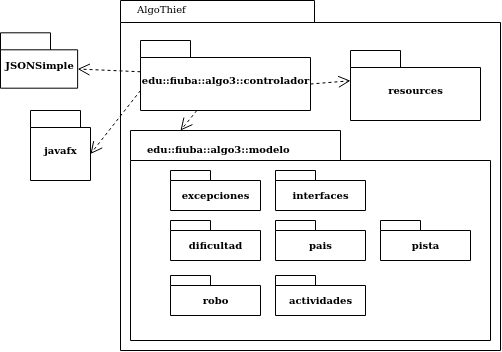

The diagram above was exported from draw.io. Its source (the exported page's mxGraphModel, read from the mxfile embedded in the PNG):
<mxGraphModel dx="722" dy="437" grid="1" gridSize="10" guides="1" tooltips="1" connect="1" arrows="1" fold="1" page="1" pageScale="1" pageWidth="827" pageHeight="1169" background="none" math="0" shadow="0">
  <root>
    <mxCell id="0" />
    <mxCell id="1" parent="0" />
    <mxCell id="6e0c8c40b5770093-72" value="" style="shape=folder;fontStyle=1;spacingTop=10;tabWidth=194;tabHeight=22;tabPosition=left;html=1;rounded=0;shadow=0;comic=0;labelBackgroundColor=none;strokeWidth=1;fillColor=none;fontFamily=Verdana;fontSize=10;align=center;" parent="1" vertex="1">
      <mxGeometry x="540" y="270" width="380" height="350" as="geometry" />
    </mxCell>
    <mxCell id="6e0c8c40b5770093-18" value="" style="group" parent="1" vertex="1" connectable="0">
      <mxGeometry x="460" y="270" width="310" height="130" as="geometry" />
    </mxCell>
    <mxCell id="Ai-VgyKcLWUuj3xVO75d-5" value="edu::fiuba::algo3::controlador" style="shape=folder;fontStyle=1;spacingTop=10;tabWidth=50;tabHeight=17;tabPosition=left;html=1;rounded=0;shadow=0;comic=0;labelBackgroundColor=none;strokeWidth=1;fontFamily=Verdana;fontSize=10;align=center;" parent="6e0c8c40b5770093-18" vertex="1">
      <mxGeometry x="100" y="40" width="170" height="70" as="geometry" />
    </mxCell>
    <mxCell id="6e0c8c40b5770093-73" value="AlgoThief" style="text;html=1;align=left;verticalAlign=top;spacingTop=-4;fontSize=10;fontFamily=Verdana" parent="1" vertex="1">
      <mxGeometry x="555" y="270" width="130" height="20" as="geometry" />
    </mxCell>
    <mxCell id="6e0c8c40b5770093-15" value="" style="shape=folder;fontStyle=1;spacingTop=10;tabWidth=210;tabHeight=30;tabPosition=left;html=1;rounded=0;shadow=0;comic=0;labelBackgroundColor=none;strokeWidth=1;fontFamily=Verdana;fontSize=10;align=center;" parent="1" vertex="1">
      <mxGeometry x="550" y="400" width="360" height="210" as="geometry" />
    </mxCell>
    <mxCell id="Ai-VgyKcLWUuj3xVO75d-16" style="rounded=0;html=1;dashed=1;labelBackgroundColor=none;startFill=0;endArrow=open;endFill=0;endSize=10;fontFamily=Verdana;fontSize=10;entryX=0;entryY=0;entryDx=50;entryDy=0;entryPerimeter=0;" parent="1" source="Ai-VgyKcLWUuj3xVO75d-5" target="6e0c8c40b5770093-15" edge="1">
      <mxGeometry relative="1" as="geometry">
        <mxPoint x="234.9999999999999" y="390" as="sourcePoint" />
        <mxPoint x="235.0000000000001" y="330" as="targetPoint" />
      </mxGeometry>
    </mxCell>
    <mxCell id="Ai-VgyKcLWUuj3xVO75d-17" value="" style="group" parent="1" vertex="1" connectable="0">
      <mxGeometry x="420" y="300" width="80" height="60" as="geometry" />
    </mxCell>
    <mxCell id="Ai-VgyKcLWUuj3xVO75d-18" value="JSONSimple" style="shape=folder;fontStyle=1;spacingTop=10;tabWidth=50;tabHeight=17;tabPosition=left;html=1;rounded=0;shadow=0;comic=0;labelBackgroundColor=none;strokeWidth=1;fontFamily=Verdana;fontSize=10;align=center;" parent="Ai-VgyKcLWUuj3xVO75d-17" vertex="1">
      <mxGeometry y="2.3076923076923075" width="77.14285714285714" height="55.38461538461538" as="geometry" />
    </mxCell>
    <mxCell id="Ai-VgyKcLWUuj3xVO75d-19" style="rounded=0;html=1;dashed=1;labelBackgroundColor=none;startFill=0;endArrow=open;endFill=0;endSize=10;fontFamily=Verdana;fontSize=10;entryX=0;entryY=0;entryDx=77.14285714285714;entryDy=36.19230769230769;entryPerimeter=0;" parent="1" source="Ai-VgyKcLWUuj3xVO75d-5" target="Ai-VgyKcLWUuj3xVO75d-18" edge="1">
      <mxGeometry relative="1" as="geometry">
        <mxPoint x="760" y="465" as="sourcePoint" />
        <mxPoint x="500" y="360" as="targetPoint" />
      </mxGeometry>
    </mxCell>
    <mxCell id="Ai-VgyKcLWUuj3xVO75d-14" value="" style="group" parent="1" vertex="1" connectable="0">
      <mxGeometry x="770" y="320" width="130" height="70" as="geometry" />
    </mxCell>
    <mxCell id="Ai-VgyKcLWUuj3xVO75d-15" value="&lt;div&gt;resources&lt;/div&gt;" style="shape=folder;fontStyle=1;spacingTop=10;tabWidth=50;tabHeight=17;tabPosition=left;html=1;rounded=0;shadow=0;comic=0;labelBackgroundColor=none;strokeWidth=1;fontFamily=Verdana;fontSize=10;align=center;" parent="Ai-VgyKcLWUuj3xVO75d-14" vertex="1">
      <mxGeometry width="130" height="70" as="geometry" />
    </mxCell>
    <mxCell id="6e0c8c40b5770093-60" style="rounded=0;html=1;dashed=1;labelBackgroundColor=none;startFill=0;endArrow=open;endFill=0;endSize=10;fontFamily=Verdana;fontSize=10;entryX=0;entryY=0;entryDx=0;entryDy=30.25;entryPerimeter=0;exitX=0;exitY=0;exitDx=170;exitDy=43.5;exitPerimeter=0;" parent="1" source="Ai-VgyKcLWUuj3xVO75d-5" target="Ai-VgyKcLWUuj3xVO75d-15" edge="1">
      <mxGeometry relative="1" as="geometry">
        <mxPoint x="557.871942446043" y="424.5" as="sourcePoint" />
        <mxPoint x="673.2800000000002" y="498.4999999999998" as="targetPoint" />
      </mxGeometry>
    </mxCell>
    <mxCell id="Ai-VgyKcLWUuj3xVO75d-21" value="&lt;b&gt;edu::fiuba::algo3::modelo&lt;/b&gt;" style="text;html=1;align=left;verticalAlign=top;spacingTop=-4;fontSize=10;fontFamily=Verdana" parent="1" vertex="1">
      <mxGeometry x="565" y="410" width="130" height="20" as="geometry" />
    </mxCell>
    <mxCell id="Ai-VgyKcLWUuj3xVO75d-22" value="" style="group" parent="1" vertex="1" connectable="0">
      <mxGeometry x="590" y="440" width="90" height="40" as="geometry" />
    </mxCell>
    <mxCell id="Ai-VgyKcLWUuj3xVO75d-23" value="excepciones" style="shape=folder;fontStyle=1;spacingTop=10;tabWidth=40;tabHeight=10;tabPosition=left;html=1;rounded=0;shadow=0;comic=0;labelBackgroundColor=none;strokeWidth=1;fontFamily=Verdana;fontSize=10;align=center;" parent="Ai-VgyKcLWUuj3xVO75d-22" vertex="1">
      <mxGeometry width="90" height="40" as="geometry" />
    </mxCell>
    <mxCell id="Ai-VgyKcLWUuj3xVO75d-26" value="javafx" style="shape=folder;fontStyle=1;spacingTop=10;tabWidth=50;tabHeight=17;tabPosition=left;html=1;rounded=0;shadow=0;comic=0;labelBackgroundColor=none;strokeWidth=1;fontFamily=Verdana;fontSize=10;align=center;" parent="1" vertex="1">
      <mxGeometry x="450" y="380" width="60" height="70" as="geometry" />
    </mxCell>
    <mxCell id="Ai-VgyKcLWUuj3xVO75d-27" style="rounded=0;html=1;dashed=1;labelBackgroundColor=none;startFill=0;endArrow=open;endFill=0;endSize=10;fontFamily=Verdana;fontSize=10;entryX=0;entryY=0;entryDx=60;entryDy=43.5;entryPerimeter=0;" parent="1" target="Ai-VgyKcLWUuj3xVO75d-26" edge="1">
      <mxGeometry relative="1" as="geometry">
        <mxPoint x="560" y="360" as="sourcePoint" />
        <mxPoint x="530" y="353.5" as="targetPoint" />
      </mxGeometry>
    </mxCell>
    <mxCell id="W9godjOumW0yntV-2N-f-1" value="" style="group" vertex="1" connectable="0" parent="1">
      <mxGeometry x="695" y="440" width="90" height="40" as="geometry" />
    </mxCell>
    <mxCell id="W9godjOumW0yntV-2N-f-2" value="interfaces" style="shape=folder;fontStyle=1;spacingTop=10;tabWidth=40;tabHeight=10;tabPosition=left;html=1;rounded=0;shadow=0;comic=0;labelBackgroundColor=none;strokeWidth=1;fontFamily=Verdana;fontSize=10;align=center;" vertex="1" parent="W9godjOumW0yntV-2N-f-1">
      <mxGeometry width="90" height="40" as="geometry" />
    </mxCell>
    <mxCell id="W9godjOumW0yntV-2N-f-4" value="" style="group" vertex="1" connectable="0" parent="1">
      <mxGeometry x="590" y="490" width="90" height="40" as="geometry" />
    </mxCell>
    <mxCell id="W9godjOumW0yntV-2N-f-5" value="dificultad" style="shape=folder;fontStyle=1;spacingTop=10;tabWidth=40;tabHeight=10;tabPosition=left;html=1;rounded=0;shadow=0;comic=0;labelBackgroundColor=none;strokeWidth=1;fontFamily=Verdana;fontSize=10;align=center;" vertex="1" parent="W9godjOumW0yntV-2N-f-4">
      <mxGeometry width="90" height="40" as="geometry" />
    </mxCell>
    <mxCell id="W9godjOumW0yntV-2N-f-6" value="" style="group" vertex="1" connectable="0" parent="1">
      <mxGeometry x="695" y="490" width="90" height="40" as="geometry" />
    </mxCell>
    <mxCell id="W9godjOumW0yntV-2N-f-7" value="pais" style="shape=folder;fontStyle=1;spacingTop=10;tabWidth=40;tabHeight=10;tabPosition=left;html=1;rounded=0;shadow=0;comic=0;labelBackgroundColor=none;strokeWidth=1;fontFamily=Verdana;fontSize=10;align=center;" vertex="1" parent="W9godjOumW0yntV-2N-f-6">
      <mxGeometry width="90" height="40" as="geometry" />
    </mxCell>
    <mxCell id="W9godjOumW0yntV-2N-f-8" value="" style="group" vertex="1" connectable="0" parent="1">
      <mxGeometry x="800" y="490" width="90" height="40" as="geometry" />
    </mxCell>
    <mxCell id="W9godjOumW0yntV-2N-f-9" value="pista" style="shape=folder;fontStyle=1;spacingTop=10;tabWidth=40;tabHeight=10;tabPosition=left;html=1;rounded=0;shadow=0;comic=0;labelBackgroundColor=none;strokeWidth=1;fontFamily=Verdana;fontSize=10;align=center;" vertex="1" parent="W9godjOumW0yntV-2N-f-8">
      <mxGeometry width="90" height="40" as="geometry" />
    </mxCell>
    <mxCell id="W9godjOumW0yntV-2N-f-10" value="" style="group" vertex="1" connectable="0" parent="1">
      <mxGeometry x="590" y="545" width="90" height="40" as="geometry" />
    </mxCell>
    <mxCell id="W9godjOumW0yntV-2N-f-11" value="robo" style="shape=folder;fontStyle=1;spacingTop=10;tabWidth=40;tabHeight=10;tabPosition=left;html=1;rounded=0;shadow=0;comic=0;labelBackgroundColor=none;strokeWidth=1;fontFamily=Verdana;fontSize=10;align=center;" vertex="1" parent="W9godjOumW0yntV-2N-f-10">
      <mxGeometry width="90" height="40" as="geometry" />
    </mxCell>
    <mxCell id="W9godjOumW0yntV-2N-f-12" value="" style="group" vertex="1" connectable="0" parent="1">
      <mxGeometry x="695" y="545" width="90" height="40" as="geometry" />
    </mxCell>
    <mxCell id="W9godjOumW0yntV-2N-f-13" value="actividades" style="shape=folder;fontStyle=1;spacingTop=10;tabWidth=40;tabHeight=10;tabPosition=left;html=1;rounded=0;shadow=0;comic=0;labelBackgroundColor=none;strokeWidth=1;fontFamily=Verdana;fontSize=10;align=center;" vertex="1" parent="W9godjOumW0yntV-2N-f-12">
      <mxGeometry width="90" height="40" as="geometry" />
    </mxCell>
  </root>
</mxGraphModel>